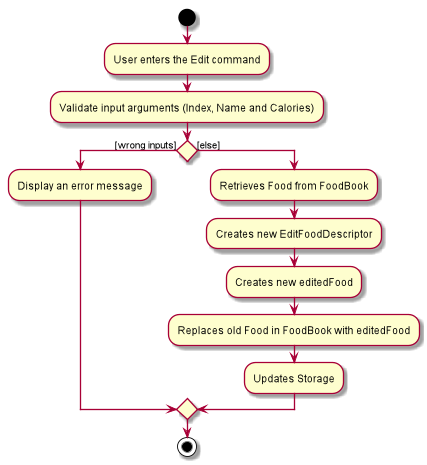

The diagram above was rendered by PlantUML. Its source (embedded in the PNG):
@startuml

start
:User enters the Edit command;
:Validate input arguments (Index, Name and Calories);

if () then ([wrong inputs])
    :Display an error message;
else ([else])
    :Retrieves Food from FoodBook;
    :Creates new EditFoodDescriptor;
    :Creates new editedFood;
    :Replaces old Food in FoodBook with editedFood;
    :Updates Storage;
endif
stop

@enduml